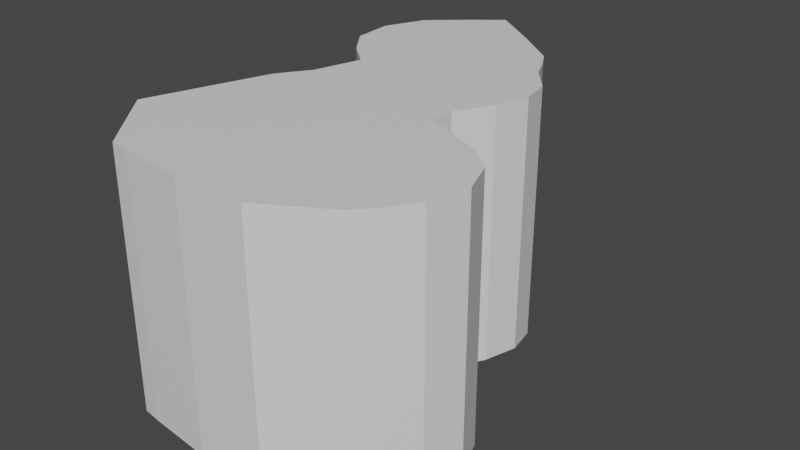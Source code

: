 # Source: blob.blend  (saved by Blender 2.92.15; exported with 4.5.12 LTS)
import bpy
from mathutils import Matrix  # noqa: F401  (used for matrix-valued properties, if any)

bpy.ops.wm.read_factory_settings(use_empty=True)
scene = bpy.context.scene
scene.name = 'Scene'

# ---- collections
col_collection = bpy.data.collections.new('Collection'); scene.collection.children.link(col_collection)

# ---- materials (node trees are filled in below, after node groups)
mat_material = bpy.data.materials.new('Material')
mat_material.alpha_threshold = 0.0
mat_material.use_transparent_shadow = False
mat_material.line_color = (0.0, 0.0, 0.0, 1.0)

# ---- material node trees
mat_material.use_nodes = True; mat_material.node_tree.nodes.clear()
_N = mat_material.node_tree.nodes; _L = mat_material.node_tree.links
n0 = _N.new('ShaderNodeOutputMaterial'); n0.name = 'Material Output'; n0.location = (300, 300)
n1 = _N.new('ShaderNodeBsdfPrincipled'); n1.name = 'Principled BSDF'; n1.location = (10, 300)
n1.distribution = 'GGX'
n1.subsurface_method = 'BURLEY'
n1.inputs[2].default_value = 0.4
n1.inputs[3].default_value = 1.45
n1.inputs[27].default_value = (0.0, 0.0, 0.0, 1.0)
n1.inputs[28].default_value = 1.0
_L.new(n1.outputs[0], n0.inputs[0])
n0.is_active_output = True

# ---- world
world_world = bpy.data.worlds.new('World'); scene.world = world_world
world_world.use_nodes = True; world_world.node_tree.nodes.clear()
_N = world_world.node_tree.nodes; _L = world_world.node_tree.links
n0 = _N.new('ShaderNodeOutputWorld'); n0.name = 'World Output'; n0.location = (300, 300)
n1 = _N.new('ShaderNodeBackground'); n1.name = 'Background'; n1.location = (10, 300)
n1.inputs[0].default_value = (0.05088, 0.05088, 0.05088, 1.0)
_L.new(n1.outputs[0], n0.inputs[0])
n0.is_active_output = True
world_world.color = (0.05088, 0.05088, 0.05088)
world_world.use_sun_shadow = False
world_world.sun_shadow_jitter_overblur = 0.0

# ---- meshes
me_cube = bpy.data.meshes.new('Cube')
me_cube.from_pydata([(0.4917, 1.044, 1.0), (0.4917, 1.044, -1.0), (1.093, -1.776, 1.0), (1.093, -1.776, -1.0), (-0.754, 1.191, 1.0), (-0.754, 1.191, -1.0), (-0.6229, -1.995, 1.0), (-0.6229, -1.995, -1.0), (-0.2517, 1.618, -1.0), (0.03799, -2.071, 1.0), (0.03799, -2.071, -1.0), (-0.2517, 1.618, 1.0), (-0.4867, 1.426, -1.0), (-0.4758, -2.017, 1.0), (-0.4758, -2.017, -1.0), (-0.4867, 1.426, 1.0), (0.5928, -2.071, -1.0), (0.1391, 1.328, 1.0), (0.1391, 1.328, -1.0), (0.5928, -2.071, 1.0), (-0.4917, 0.1229, -1.0), (0.8032, 0.002698, 1.0), (-0.4917, 0.1229, 1.0), (0.8032, 0.002698, -1.0), (-0.1096, -0.0137, -1.0), (-0.1096, -0.0137, 1.0), (-0.2736, -0.002767, -1.0), (-0.2736, -0.002767, 1.0), (0.4452, -0.0137, 1.0), (0.4452, -0.0137, -1.0), (-0.8743, 0.545, 1.0), (0.836, 0.5013, -1.0), (-0.8743, 0.545, -1.0), (0.836, 0.5013, 1.0), (-0.1096, 0.4795, -1.0), (-0.1096, 0.4795, 1.0), (-0.5687, 0.4795, -1.0), (-0.5687, 0.4795, 1.0), (0.4452, 0.4795, 1.0), (0.4452, 0.4795, -1.0), (-0.765, -0.4997, -1.0), (0.6338, -0.4614, 1.0), (-0.1096, -0.4669, -1.0), (-0.1096, -0.4669, 1.0), (-0.4375, -0.4778, -1.0), (-0.4375, -0.4778, 1.0), (0.4452, -0.4669, 1.0), (0.4452, -0.4669, -1.0), (-0.765, -0.4997, 1.0), (0.6338, -0.4614, -1.0), (-0.8962, 0.8736, 1.0), (0.6557, 0.7206, -1.0), (-0.8962, 0.8736, -1.0), (0.6557, 0.7206, 1.0), (-0.1096, 0.726, -1.0), (-0.1096, 0.726, 1.0), (-0.5687, 0.726, -1.0), (-0.5687, 0.726, 1.0), (0.4452, 0.726, 1.0), (0.4452, 0.726, -1.0), (-0.601, -0.2599, 1.0), (0.6447, -0.2708, -1.0), (-0.601, -0.2599, -1.0), (0.6447, -0.2708, 1.0), (-0.1096, -0.2544, -1.0), (-0.1096, -0.2544, 1.0), (-0.29, -0.2708, -1.0), (-0.29, -0.2708, 1.0), (0.4452, -0.2544, 1.0), (0.4452, -0.2544, -1.0), (-1.087, -1.439, -1.0), (1.333, -0.8543, 1.0), (-0.1096, -0.7068, -1.0), (-0.1096, -0.7068, 1.0), (-0.4922, -0.7122, -1.0), (-0.4922, -0.7122, 1.0), (0.4452, -0.7068, 1.0), (0.4452, -0.7068, -1.0), (-1.087, -1.439, 1.0), (1.333, -0.8543, -1.0), (-0.6939, 0.3005, -1.0), (0.8798, 0.2677, 1.0), (-0.1096, 0.2459, -1.0), (-0.1096, 0.2459, 1.0), (-0.5687, 0.2459, -1.0), (-0.5687, 0.2459, 1.0), (0.4452, 0.2459, 1.0), (0.4452, 0.2459, -1.0), (-0.6939, 0.3005, 1.0), (0.8798, 0.2677, -1.0), (-0.8251, 1.032, 1.0), (0.5791, 0.8903, -1.0), (-0.8251, 1.032, -1.0), (0.5791, 0.8903, 1.0), (-0.1806, 1.172, -1.0), (-0.1806, 1.172, 1.0), (-0.5277, 1.076, -1.0), (-0.5277, 1.076, 1.0), (0.3031, 0.8876, 1.0), (0.3031, 0.8876, -1.0), (-0.8533, -1.719, -1.0), (1.354, -1.419, 1.0), (-0.03522, -1.394, -1.0), (-0.03522, -1.394, 1.0), (-0.4839, -1.37, -1.0), (-0.4839, -1.37, 1.0), (0.5196, -1.394, 1.0), (0.5196, -1.394, -1.0), (-0.8533, -1.719, 1.0), (1.354, -1.419, -1.0), (0.4917, 1.044, 0.02), (-0.6229, -1.995, 0.02), (1.093, -1.776, 0.02), (-0.754, 1.191, 0.02), (-0.2517, 1.618, 0.02), (0.03799, -2.071, 0.02), (-0.4867, 1.426, 0.02), (-0.4758, -2.017, 0.02), (0.5928, -2.071, 0.02), (0.1391, 1.328, 0.02), (0.8032, 0.002698, 0.02), (-0.4917, 0.1229, 0.02), (0.836, 0.5013, 0.02), (-0.8743, 0.545, 0.02), (-0.765, -0.4997, 0.02), (0.6338, -0.4614, 0.02), (0.6557, 0.7206, 0.02), (-0.8962, 0.8736, 0.02), (0.6447, -0.2708, 0.02), (-0.601, -0.2599, 0.02), (-1.087, -1.439, 0.02), (1.333, -0.8543, 0.02), (-0.6939, 0.3005, 0.02), (0.8798, 0.2677, 0.02), (0.5791, 0.8903, 0.02), (-0.8251, 1.032, 0.02), (-0.8533, -1.719, 0.02), (1.354, -1.419, 0.02), (-0.9704, -1.579, 1.0), (1.431, -1.117, -1.0), (-0.9704, -1.579, -1.0), (1.431, -1.117, 1.0), (-0.07241, -1.051, -1.0), (-0.07241, -1.051, 1.0), (-0.4881, -1.041, -1.0), (-0.4881, -1.041, 1.0), (0.4824, -1.051, 1.0), (0.4824, -1.051, -1.0), (1.431, -1.117, 0.02), (-0.9704, -1.579, 0.02), (-0.7401, -1.855, -1.0), (1.214, -1.639, 1.0), (0.00074, -1.727, -1.0), (0.00074, -1.727, 1.0), (-0.4799, -1.687, -1.0), (-0.4799, -1.687, 1.0), (0.5555, -1.727, 1.0), (0.5555, -1.727, -1.0), (-0.7401, -1.855, 1.0), (1.214, -1.639, -1.0), (-0.7401, -1.855, 0.02), (1.214, -1.639, 0.02), (-0.9224, -0.9582, 1.0), (1.115, -0.6742, -1.0), (-0.9224, -0.9582, -1.0), (1.115, -0.6742, 1.0), (-0.1096, -0.584, -1.0), (-0.1096, -0.584, 1.0), (-0.4642, -0.5922, -1.0), (-0.4642, -0.5922, 1.0), (0.4452, -0.584, 1.0), (0.4452, -0.584, -1.0), (1.115, -0.6742, 0.02), (-0.9224, -0.9582, 0.02)], [], [(155, 158, 6, 13), (117, 13, 6, 111), (135, 90, 4, 113), (157, 159, 3, 16), (161, 151, 2, 112), (119, 17, 0, 110), (116, 15, 11, 114), (154, 152, 10, 14), (118, 19, 9, 115), (156, 153, 9, 19), (150, 154, 14, 7), (113, 4, 15, 116), (115, 9, 13, 117), (153, 155, 13, 9), (151, 156, 19, 2), (112, 2, 19, 118), (114, 11, 17, 119), (152, 157, 16, 10), (82, 87, 29, 24), (81, 86, 28, 21), (83, 85, 27, 25), (80, 84, 26, 20), (86, 83, 25, 28), (84, 82, 24, 26), (133, 81, 21, 120), (87, 89, 23, 29), (129, 60, 22, 121), (85, 88, 22, 27), (57, 50, 30, 37), (59, 51, 31, 39), (126, 53, 33, 122), (56, 54, 34, 36), (58, 55, 35, 38), (52, 56, 36, 32), (55, 57, 37, 35), (53, 58, 38, 33), (54, 59, 39, 34), (132, 88, 30, 123), (173, 162, 48, 124), (64, 69, 47, 42), (63, 68, 46, 41), (65, 67, 45, 43), (62, 66, 44, 40), (68, 65, 43, 46), (66, 64, 42, 44), (128, 63, 41, 125), (69, 61, 49, 47), (67, 60, 48, 45), (94, 99, 59, 54), (93, 98, 58, 53), (95, 97, 57, 55), (92, 96, 56, 52), (98, 95, 55, 58), (96, 94, 54, 56), (134, 93, 53, 126), (99, 91, 51, 59), (97, 90, 50, 57), (123, 30, 50, 127), (27, 22, 60, 67), (29, 23, 61, 69), (120, 21, 63, 128), (26, 24, 64, 66), (28, 25, 65, 68), (20, 26, 66, 62), (25, 27, 67, 65), (21, 28, 68, 63), (24, 29, 69, 64), (124, 48, 60, 129), (149, 138, 78, 130), (166, 171, 77, 72), (165, 170, 76, 71), (167, 169, 75, 73), (164, 168, 74, 70), (170, 167, 73, 76), (168, 166, 72, 74), (172, 165, 71, 131), (171, 163, 79, 77), (169, 162, 78, 75), (121, 22, 88, 132), (37, 30, 88, 85), (39, 31, 89, 87), (122, 33, 81, 133), (36, 34, 82, 84), (38, 35, 83, 86), (32, 36, 84, 80), (35, 37, 85, 83), (33, 38, 86, 81), (34, 39, 87, 82), (15, 4, 90, 97), (18, 1, 91, 99), (110, 0, 93, 134), (12, 8, 94, 96), (17, 11, 95, 98), (5, 12, 96, 92), (11, 15, 97, 95), (0, 17, 98, 93), (8, 18, 99, 94), (127, 50, 90, 135), (160, 158, 108, 136), (142, 147, 107, 102), (141, 146, 106, 101), (143, 145, 105, 103), (140, 144, 104, 100), (146, 143, 103, 106), (144, 142, 102, 104), (148, 141, 101, 137), (147, 139, 109, 107), (145, 138, 108, 105), (139, 148, 137, 109), (150, 160, 136, 100), (52, 127, 135, 92), (1, 110, 134, 91), (31, 122, 133, 89), (20, 121, 132, 80), (163, 172, 131, 79), (140, 149, 130, 70), (40, 124, 129, 62), (23, 120, 128, 61), (32, 123, 127, 52), (91, 134, 126, 51), (61, 128, 125, 49), (164, 173, 124, 40), (80, 132, 123, 32), (51, 126, 122, 31), (62, 129, 121, 20), (89, 133, 120, 23), (8, 114, 119, 18), (3, 112, 118, 16), (10, 115, 117, 14), (5, 113, 116, 12), (16, 118, 115, 10), (12, 116, 114, 8), (18, 119, 110, 1), (159, 161, 112, 3), (92, 135, 113, 5), (14, 117, 111, 7), (100, 136, 149, 140), (79, 131, 148, 139), (75, 78, 138, 145), (77, 79, 139, 147), (131, 71, 141, 148), (74, 72, 142, 144), (76, 73, 143, 146), (70, 74, 144, 140), (73, 75, 145, 143), (71, 76, 146, 141), (72, 77, 147, 142), (136, 108, 138, 149), (109, 137, 161, 159), (7, 111, 160, 150), (111, 6, 158, 160), (102, 107, 157, 152), (101, 106, 156, 151), (103, 105, 155, 153), (100, 104, 154, 150), (106, 103, 153, 156), (104, 102, 152, 154), (137, 101, 151, 161), (107, 109, 159, 157), (105, 108, 158, 155), (70, 130, 173, 164), (49, 125, 172, 163), (45, 48, 162, 169), (47, 49, 163, 171), (125, 41, 165, 172), (44, 42, 166, 168), (46, 43, 167, 170), (40, 44, 168, 164), (43, 45, 169, 167), (41, 46, 170, 165), (42, 47, 171, 166), (130, 78, 162, 173)])
_uv = me_cube.uv_layers.new(name='UVMap')
_uv.uv.foreach_set('vector', [0.8211, 0.7407, 0.875, 0.7407, 0.875, 0.75, 0.8211, 0.75, 0.5025, 0.9461, 0.625, 0.9461, 0.625, 1.0, 0.5025, 1.0, 0.5025, 0.2329, 0.625, 0.2329, 0.625, 0.25, 0.5025, 0.25, 0.3057, 0.7407, 0.375, 0.7407, 0.375, 0.75, 0.3057, 0.75, 0.5025, 0.7407, 0.625, 0.7407, 0.625, 0.75, 0.5025, 0.75, 0.5025, 0.4307, 0.625, 0.4307, 0.625, 0.5, 0.5025, 0.5, 0.5025, 0.3039, 0.625, 0.3039, 0.625, 0.3613, 0.5025, 0.3613, 0.1789, 0.7407, 0.2363, 0.7407, 0.2363, 0.75, 0.1789, 0.75, 0.5025, 0.8193, 0.625, 0.8193, 0.625, 0.8887, 0.5025, 0.8887, 0.6943, 0.7407, 0.7637, 0.7407, 0.7637, 0.75, 0.6943, 0.75, 0.125, 0.7407, 0.1789, 0.7407, 0.1789, 0.75, 0.125, 0.75, 0.5025, 0.25, 0.625, 0.25, 0.625, 0.3039, 0.5025, 0.3039, 0.5025, 0.8887, 0.625, 0.8887, 0.625, 0.9461, 0.5025, 0.9461, 0.7637, 0.7407, 0.8211, 0.7407, 0.8211, 0.75, 0.7637, 0.75, 0.625, 0.7407, 0.6943, 0.7407, 0.6943, 0.75, 0.625, 0.75, 0.5025, 0.75, 0.625, 0.75, 0.625, 0.8193, 0.5025, 0.8193, 0.5025, 0.3613, 0.625, 0.3613, 0.625, 0.4307, 0.5025, 0.4307, 0.2363, 0.7407, 0.3057, 0.7407, 0.3057, 0.75, 0.2363, 0.75, 0.2363, 0.5943, 0.3057, 0.5943, 0.3057, 0.6267, 0.2363, 0.6267, 0.625, 0.5943, 0.6943, 0.5943, 0.6943, 0.6267, 0.625, 0.6267, 0.7637, 0.5943, 0.8211, 0.5943, 0.8211, 0.6267, 0.7637, 0.6267, 0.125, 0.5943, 0.1789, 0.5943, 0.1789, 0.6267, 0.125, 0.6267, 0.6943, 0.5943, 0.7637, 0.5943, 0.7637, 0.6267, 0.6943, 0.6267, 0.1789, 0.5943, 0.2363, 0.5943, 0.2363, 0.6267, 0.1789, 0.6267, 0.5025, 0.5943, 0.625, 0.5943, 0.625, 0.6267, 0.5025, 0.6267, 0.3057, 0.5943, 0.375, 0.5943, 0.375, 0.6267, 0.3057, 0.6267, 0.5025, 0.09319, 0.625, 0.09319, 0.625, 0.1233, 0.5025, 0.1233, 0.8211, 0.5943, 0.875, 0.5943, 0.875, 0.6267, 0.8211, 0.6267, 0.8211, 0.5342, 0.875, 0.5342, 0.875, 0.5651, 0.8211, 0.5651, 0.3057, 0.5342, 0.375, 0.5342, 0.375, 0.5651, 0.3057, 0.5651, 0.5025, 0.5342, 0.625, 0.5342, 0.625, 0.5651, 0.5025, 0.5651, 0.1789, 0.5342, 0.2363, 0.5342, 0.2363, 0.5651, 0.1789, 0.5651, 0.6943, 0.5342, 0.7637, 0.5342, 0.7637, 0.5651, 0.6943, 0.5651, 0.125, 0.5342, 0.1789, 0.5342, 0.1789, 0.5651, 0.125, 0.5651, 0.7637, 0.5342, 0.8211, 0.5342, 0.8211, 0.5651, 0.7637, 0.5651, 0.625, 0.5342, 0.6943, 0.5342, 0.6943, 0.5651, 0.625, 0.5651, 0.2363, 0.5342, 0.3057, 0.5342, 0.3057, 0.5651, 0.2363, 0.5651, 0.5025, 0.1557, 0.625, 0.1557, 0.625, 0.1849, 0.5025, 0.1849, 0.5025, 0.052, 0.625, 0.052, 0.625, 0.06664, 0.5025, 0.06664, 0.2363, 0.6568, 0.3057, 0.6568, 0.3057, 0.6834, 0.2363, 0.6834, 0.625, 0.6568, 0.6943, 0.6568, 0.6943, 0.6834, 0.625, 0.6834, 0.7637, 0.6568, 0.8211, 0.6568, 0.8211, 0.6834, 0.7637, 0.6834, 0.125, 0.6568, 0.1789, 0.6568, 0.1789, 0.6834, 0.125, 0.6834, 0.6943, 0.6568, 0.7637, 0.6568, 0.7637, 0.6834, 0.6943, 0.6834, 0.1789, 0.6568, 0.2363, 0.6568, 0.2363, 0.6834, 0.1789, 0.6834, 0.5025, 0.6568, 0.625, 0.6568, 0.625, 0.6834, 0.5025, 0.6834, 0.3057, 0.6568, 0.375, 0.6568, 0.375, 0.6834, 0.3057, 0.6834, 0.8211, 0.6568, 0.875, 0.6568, 0.875, 0.6834, 0.8211, 0.6834, 0.2363, 0.5171, 0.3057, 0.5171, 0.3057, 0.5342, 0.2363, 0.5342, 0.625, 0.5171, 0.6943, 0.5171, 0.6943, 0.5342, 0.625, 0.5342, 0.7637, 0.5171, 0.8211, 0.5171, 0.8211, 0.5342, 0.7637, 0.5342, 0.125, 0.5171, 0.1789, 0.5171, 0.1789, 0.5342, 0.125, 0.5342, 0.6943, 0.5171, 0.7637, 0.5171, 0.7637, 0.5342, 0.6943, 0.5342, 0.1789, 0.5171, 0.2363, 0.5171, 0.2363, 0.5342, 0.1789, 0.5342, 0.5025, 0.5171, 0.625, 0.5171, 0.625, 0.5342, 0.5025, 0.5342, 0.3057, 0.5171, 0.375, 0.5171, 0.375, 0.5342, 0.3057, 0.5342, 0.8211, 0.5171, 0.875, 0.5171, 0.875, 0.5342, 0.8211, 0.5342, 0.5025, 0.1849, 0.625, 0.1849, 0.625, 0.2158, 0.5025, 0.2158, 0.8211, 0.6267, 0.875, 0.6267, 0.875, 0.6568, 0.8211, 0.6568, 0.3057, 0.6267, 0.375, 0.6267, 0.375, 0.6568, 0.3057, 0.6568, 0.5025, 0.6267, 0.625, 0.6267, 0.625, 0.6568, 0.5025, 0.6568, 0.1789, 0.6267, 0.2363, 0.6267, 0.2363, 0.6568, 0.1789, 0.6568, 0.6943, 0.6267, 0.7637, 0.6267, 0.7637, 0.6568, 0.6943, 0.6568, 0.125, 0.6267, 0.1789, 0.6267, 0.1789, 0.6568, 0.125, 0.6568, 0.7637, 0.6267, 0.8211, 0.6267, 0.8211, 0.6568, 0.7637, 0.6568, 0.625, 0.6267, 0.6943, 0.6267, 0.6943, 0.6568, 0.625, 0.6568, 0.2363, 0.6267, 0.3057, 0.6267, 0.3057, 0.6568, 0.2363, 0.6568, 0.5025, 0.06664, 0.625, 0.06664, 0.625, 0.09319, 0.5025, 0.09319, 0.5025, 0.02742, 0.625, 0.02742, 0.625, 0.03665, 0.5025, 0.03665, 0.2363, 0.698, 0.3057, 0.698, 0.3057, 0.7133, 0.2363, 0.7133, 0.625, 0.698, 0.6943, 0.698, 0.6943, 0.7133, 0.625, 0.7133, 0.7637, 0.698, 0.8211, 0.698, 0.8211, 0.7133, 0.7637, 0.7133, 0.125, 0.698, 0.1789, 0.698, 0.1789, 0.7133, 0.125, 0.7133, 0.6943, 0.698, 0.7637, 0.698, 0.7637, 0.7133, 0.6943, 0.7133, 0.1789, 0.698, 0.2363, 0.698, 0.2363, 0.7133, 0.1789, 0.7133, 0.5025, 0.698, 0.625, 0.698, 0.625, 0.7133, 0.5025, 0.7133, 0.3057, 0.698, 0.375, 0.698, 0.375, 0.7133, 0.3057, 0.7133, 0.8211, 0.698, 0.875, 0.698, 0.875, 0.7133, 0.8211, 0.7133, 0.5025, 0.1233, 0.625, 0.1233, 0.625, 0.1557, 0.5025, 0.1557, 0.8211, 0.5651, 0.875, 0.5651, 0.875, 0.5943, 0.8211, 0.5943, 0.3057, 0.5651, 0.375, 0.5651, 0.375, 0.5943, 0.3057, 0.5943, 0.5025, 0.5651, 0.625, 0.5651, 0.625, 0.5943, 0.5025, 0.5943, 0.1789, 0.5651, 0.2363, 0.5651, 0.2363, 0.5943, 0.1789, 0.5943, 0.6943, 0.5651, 0.7637, 0.5651, 0.7637, 0.5943, 0.6943, 0.5943, 0.125, 0.5651, 0.1789, 0.5651, 0.1789, 0.5943, 0.125, 0.5943, 0.7637, 0.5651, 0.8211, 0.5651, 0.8211, 0.5943, 0.7637, 0.5943, 0.625, 0.5651, 0.6943, 0.5651, 0.6943, 0.5943, 0.625, 0.5943, 0.2363, 0.5651, 0.3057, 0.5651, 0.3057, 0.5943, 0.2363, 0.5943, 0.8211, 0.5, 0.875, 0.5, 0.875, 0.5171, 0.8211, 0.5171, 0.3057, 0.5, 0.375, 0.5, 0.375, 0.5171, 0.3057, 0.5171, 0.5025, 0.5, 0.625, 0.5, 0.625, 0.5171, 0.5025, 0.5171, 0.1789, 0.5, 0.2363, 0.5, 0.2363, 0.5171, 0.1789, 0.5171, 0.6943, 0.5, 0.7637, 0.5, 0.7637, 0.5171, 0.6943, 0.5171, 0.125, 0.5, 0.1789, 0.5, 0.1789, 0.5171, 0.125, 0.5171, 0.7637, 0.5, 0.8211, 0.5, 0.8211, 0.5171, 0.7637, 0.5171, 0.625, 0.5, 0.6943, 0.5, 0.6943, 0.5171, 0.625, 0.5171, 0.2363, 0.5, 0.3057, 0.5, 0.3057, 0.5171, 0.2363, 0.5171, 0.5025, 0.2158, 0.625, 0.2158, 0.625, 0.2329, 0.5025, 0.2329, 0.5025, 0.009251, 0.625, 0.009251, 0.625, 0.01818, 0.5025, 0.01818, 0.2363, 0.7226, 0.3057, 0.7226, 0.3057, 0.7318, 0.2363, 0.7318, 0.625, 0.7226, 0.6943, 0.7226, 0.6943, 0.7318, 0.625, 0.7318, 0.7637, 0.7226, 0.8211, 0.7226, 0.8211, 0.7318, 0.7637, 0.7318, 0.125, 0.7226, 0.1789, 0.7226, 0.1789, 0.7318, 0.125, 0.7318, 0.6943, 0.7226, 0.7637, 0.7226, 0.7637, 0.7318, 0.6943, 0.7318, 0.1789, 0.7226, 0.2363, 0.7226, 0.2363, 0.7318, 0.1789, 0.7318, 0.5025, 0.7226, 0.625, 0.7226, 0.625, 0.7318, 0.5025, 0.7318, 0.3057, 0.7226, 0.375, 0.7226, 0.375, 0.7318, 0.3057, 0.7318, 0.8211, 0.7226, 0.875, 0.7226, 0.875, 0.7318, 0.8211, 0.7318, 0.375, 0.7226, 0.5025, 0.7226, 0.5025, 0.7318, 0.375, 0.7318, 0.375, 0.009251, 0.5025, 0.009251, 0.5025, 0.01818, 0.375, 0.01818, 0.375, 0.2158, 0.5025, 0.2158, 0.5025, 0.2329, 0.375, 0.2329, 0.375, 0.5, 0.5025, 0.5, 0.5025, 0.5171, 0.375, 0.5171, 0.375, 0.5651, 0.5025, 0.5651, 0.5025, 0.5943, 0.375, 0.5943, 0.375, 0.1233, 0.5025, 0.1233, 0.5025, 0.1557, 0.375, 0.1557, 0.375, 0.698, 0.5025, 0.698, 0.5025, 0.7133, 0.375, 0.7133, 0.375, 0.02742, 0.5025, 0.02742, 0.5025, 0.03665, 0.375, 0.03665, 0.375, 0.06664, 0.5025, 0.06664, 0.5025, 0.09319, 0.375, 0.09319, 0.375, 0.6267, 0.5025, 0.6267, 0.5025, 0.6568, 0.375, 0.6568, 0.375, 0.1849, 0.5025, 0.1849, 0.5025, 0.2158, 0.375, 0.2158, 0.375, 0.5171, 0.5025, 0.5171, 0.5025, 0.5342, 0.375, 0.5342, 0.375, 0.6568, 0.5025, 0.6568, 0.5025, 0.6834, 0.375, 0.6834, 0.375, 0.052, 0.5025, 0.052, 0.5025, 0.06664, 0.375, 0.06664, 0.375, 0.1557, 0.5025, 0.1557, 0.5025, 0.1849, 0.375, 0.1849, 0.375, 0.5342, 0.5025, 0.5342, 0.5025, 0.5651, 0.375, 0.5651, 0.375, 0.09319, 0.5025, 0.09319, 0.5025, 0.1233, 0.375, 0.1233, 0.375, 0.5943, 0.5025, 0.5943, 0.5025, 0.6267, 0.375, 0.6267, 0.375, 0.3613, 0.5025, 0.3613, 0.5025, 0.4307, 0.375, 0.4307, 0.375, 0.75, 0.5025, 0.75, 0.5025, 0.8193, 0.375, 0.8193, 0.375, 0.8887, 0.5025, 0.8887, 0.5025, 0.9461, 0.375, 0.9461, 0.375, 0.25, 0.5025, 0.25, 0.5025, 0.3039, 0.375, 0.3039, 0.375, 0.8193, 0.5025, 0.8193, 0.5025, 0.8887, 0.375, 0.8887, 0.375, 0.3039, 0.5025, 0.3039, 0.5025, 0.3613, 0.375, 0.3613, 0.375, 0.4307, 0.5025, 0.4307, 0.5025, 0.5, 0.375, 0.5, 0.375, 0.7407, 0.5025, 0.7407, 0.5025, 0.75, 0.375, 0.75, 0.375, 0.2329, 0.5025, 0.2329, 0.5025, 0.25, 0.375, 0.25, 0.375, 0.9461, 0.5025, 0.9461, 0.5025, 1.0, 0.375, 1.0, 0.375, 0.01818, 0.5025, 0.01818, 0.5025, 0.02742, 0.375, 0.02742, 0.375, 0.7133, 0.5025, 0.7133, 0.5025, 0.7226, 0.375, 0.7226, 0.8211, 0.7133, 0.875, 0.7133, 0.875, 0.7226, 0.8211, 0.7226, 0.3057, 0.7133, 0.375, 0.7133, 0.375, 0.7226, 0.3057, 0.7226, 0.5025, 0.7133, 0.625, 0.7133, 0.625, 0.7226, 0.5025, 0.7226, 0.1789, 0.7133, 0.2363, 0.7133, 0.2363, 0.7226, 0.1789, 0.7226, 0.6943, 0.7133, 0.7637, 0.7133, 0.7637, 0.7226, 0.6943, 0.7226, 0.125, 0.7133, 0.1789, 0.7133, 0.1789, 0.7226, 0.125, 0.7226, 0.7637, 0.7133, 0.8211, 0.7133, 0.8211, 0.7226, 0.7637, 0.7226, 0.625, 0.7133, 0.6943, 0.7133, 0.6943, 0.7226, 0.625, 0.7226, 0.2363, 0.7133, 0.3057, 0.7133, 0.3057, 0.7226, 0.2363, 0.7226, 0.5025, 0.01818, 0.625, 0.01818, 0.625, 0.02742, 0.5025, 0.02742, 0.375, 0.7318, 0.5025, 0.7318, 0.5025, 0.7407, 0.375, 0.7407, 0.375, 0.0, 0.5025, 0.0, 0.5025, 0.009251, 0.375, 0.009251, 0.5025, 0.0, 0.625, 0.0, 0.625, 0.009251, 0.5025, 0.009251, 0.2363, 0.7318, 0.3057, 0.7318, 0.3057, 0.7407, 0.2363, 0.7407, 0.625, 0.7318, 0.6943, 0.7318, 0.6943, 0.7407, 0.625, 0.7407, 0.7637, 0.7318, 0.8211, 0.7318, 0.8211, 0.7407, 0.7637, 0.7407, 0.125, 0.7318, 0.1789, 0.7318, 0.1789, 0.7407, 0.125, 0.7407, 0.6943, 0.7318, 0.7637, 0.7318, 0.7637, 0.7407, 0.6943, 0.7407, 0.1789, 0.7318, 0.2363, 0.7318, 0.2363, 0.7407, 0.1789, 0.7407, 0.5025, 0.7318, 0.625, 0.7318, 0.625, 0.7407, 0.5025, 0.7407, 0.3057, 0.7318, 0.375, 0.7318, 0.375, 0.7407, 0.3057, 0.7407, 0.8211, 0.7318, 0.875, 0.7318, 0.875, 0.7407, 0.8211, 0.7407, 0.375, 0.03665, 0.5025, 0.03665, 0.5025, 0.052, 0.375, 0.052, 0.375, 0.6834, 0.5025, 0.6834, 0.5025, 0.698, 0.375, 0.698, 0.8211, 0.6834, 0.875, 0.6834, 0.875, 0.698, 0.8211, 0.698, 0.3057, 0.6834, 0.375, 0.6834, 0.375, 0.698, 0.3057, 0.698, 0.5025, 0.6834, 0.625, 0.6834, 0.625, 0.698, 0.5025, 0.698, 0.1789, 0.6834, 0.2363, 0.6834, 0.2363, 0.698, 0.1789, 0.698, 0.6943, 0.6834, 0.7637, 0.6834, 0.7637, 0.698, 0.6943, 0.698, 0.125, 0.6834, 0.1789, 0.6834, 0.1789, 0.698, 0.125, 0.698, 0.7637, 0.6834, 0.8211, 0.6834, 0.8211, 0.698, 0.7637, 0.698, 0.625, 0.6834, 0.6943, 0.6834, 0.6943, 0.698, 0.625, 0.698, 0.2363, 0.6834, 0.3057, 0.6834, 0.3057, 0.698, 0.2363, 0.698, 0.5025, 0.03665, 0.625, 0.03665, 0.625, 0.052, 0.5025, 0.052])
me_cube.materials.append(mat_material)
me_cube.use_remesh_preserve_volume = False
me_cube.use_remesh_preserve_attributes = False
me_cube.use_mirror_vertex_groups = False
me_cube.update()

# ---- objects
ob_cube = bpy.data.objects.new('Cube', me_cube)

# ---- transforms, parenting, visibility, modifiers, constraints
ob_cube.location = (-2.525, 0.2569, 0.0)
ob_cube.lock_rotations_4d = False
ob_cube.empty_display_type = 'ARROWS'
ob_cube.lineart.crease_threshold = 0.0

# ---- collection membership
col_collection.objects.link(ob_cube)

# ---- scene / render settings (as saved in the file)
scene.frame_start = 1; scene.frame_end = 250; scene.frame_set(1)
scene.render.engine = 'BLENDER_EEVEE_NEXT'
scene.cycles.use_denoising = False
scene.cycles.samples = 128
scene.cycles.sampling_pattern = 'TABULATED_SOBOL'
scene.cycles.use_adaptive_sampling = False
scene.cycles.use_light_tree = False
scene.view_settings.view_transform = 'Filmic'
bpy.context.view_layer.update()

# ---- added for rendering (the .blend has no active camera and no usable light): camera, sun
cam_auto = bpy.data.cameras.new('AutoCamera')
cam_auto.lens = 50.0
cam_auto.sensor_width = 36.0
cam_auto.clip_end = 1000.0
ob_auto_camera = bpy.data.objects.new('AutoCamera', cam_auto)
scene.collection.objects.link(ob_auto_camera)
ob_auto_camera.location = (2.17475, -5.40361, 3.62245)
ob_auto_camera.rotation_euler = (1.09748, -7.21219e-08, 0.694738)
scene.camera = ob_auto_camera
light_auto_sun = bpy.data.lights.new('AutoSun', 'SUN')
light_auto_sun.energy = 3.0
light_auto_sun.angle = 0.0523599
ob_auto_sun = bpy.data.objects.new('AutoSun', light_auto_sun)
scene.collection.objects.link(ob_auto_sun)
ob_auto_sun.rotation_euler = (0.872665, 0.174533, 0.523599)
bpy.context.view_layer.update()
